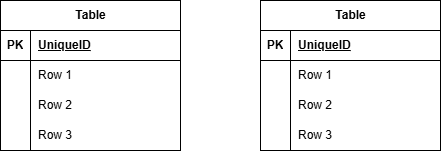

The diagram above was exported from draw.io. Its source (the exported page's mxGraphModel, read from the mxfile embedded in the PNG):
<mxGraphModel dx="606" dy="647" grid="1" gridSize="10" guides="1" tooltips="1" connect="1" arrows="1" fold="1" page="1" pageScale="1" pageWidth="827" pageHeight="1169" math="0" shadow="0">
  <root>
    <mxCell id="0" />
    <mxCell id="1" parent="0" />
    <mxCell id="2" value="Table" style="shape=table;startSize=30;container=1;collapsible=1;childLayout=tableLayout;fixedRows=1;rowLines=0;fontStyle=1;align=center;resizeLast=1;html=1;" vertex="1" parent="1">
      <mxGeometry x="40" y="40" width="180" height="150" as="geometry" />
    </mxCell>
    <mxCell id="3" value="" style="shape=tableRow;horizontal=0;startSize=0;swimlaneHead=0;swimlaneBody=0;fillColor=none;collapsible=0;dropTarget=0;points=[[0,0.5],[1,0.5]];portConstraint=eastwest;top=0;left=0;right=0;bottom=1;" vertex="1" parent="2">
      <mxGeometry y="30" width="180" height="30" as="geometry" />
    </mxCell>
    <mxCell id="4" value="PK" style="shape=partialRectangle;connectable=0;fillColor=none;top=0;left=0;bottom=0;right=0;fontStyle=1;overflow=hidden;whiteSpace=wrap;html=1;" vertex="1" parent="3">
      <mxGeometry width="30" height="30" as="geometry">
        <mxRectangle width="30" height="30" as="alternateBounds" />
      </mxGeometry>
    </mxCell>
    <mxCell id="5" value="UniqueID" style="shape=partialRectangle;connectable=0;fillColor=none;top=0;left=0;bottom=0;right=0;align=left;spacingLeft=6;fontStyle=5;overflow=hidden;whiteSpace=wrap;html=1;" vertex="1" parent="3">
      <mxGeometry x="30" width="150" height="30" as="geometry">
        <mxRectangle width="150" height="30" as="alternateBounds" />
      </mxGeometry>
    </mxCell>
    <mxCell id="6" value="" style="shape=tableRow;horizontal=0;startSize=0;swimlaneHead=0;swimlaneBody=0;fillColor=none;collapsible=0;dropTarget=0;points=[[0,0.5],[1,0.5]];portConstraint=eastwest;top=0;left=0;right=0;bottom=0;" vertex="1" parent="2">
      <mxGeometry y="60" width="180" height="30" as="geometry" />
    </mxCell>
    <mxCell id="7" value="" style="shape=partialRectangle;connectable=0;fillColor=none;top=0;left=0;bottom=0;right=0;editable=1;overflow=hidden;whiteSpace=wrap;html=1;" vertex="1" parent="6">
      <mxGeometry width="30" height="30" as="geometry">
        <mxRectangle width="30" height="30" as="alternateBounds" />
      </mxGeometry>
    </mxCell>
    <mxCell id="8" value="Row 1" style="shape=partialRectangle;connectable=0;fillColor=none;top=0;left=0;bottom=0;right=0;align=left;spacingLeft=6;overflow=hidden;whiteSpace=wrap;html=1;" vertex="1" parent="6">
      <mxGeometry x="30" width="150" height="30" as="geometry">
        <mxRectangle width="150" height="30" as="alternateBounds" />
      </mxGeometry>
    </mxCell>
    <mxCell id="9" value="" style="shape=tableRow;horizontal=0;startSize=0;swimlaneHead=0;swimlaneBody=0;fillColor=none;collapsible=0;dropTarget=0;points=[[0,0.5],[1,0.5]];portConstraint=eastwest;top=0;left=0;right=0;bottom=0;" vertex="1" parent="2">
      <mxGeometry y="90" width="180" height="30" as="geometry" />
    </mxCell>
    <mxCell id="10" value="" style="shape=partialRectangle;connectable=0;fillColor=none;top=0;left=0;bottom=0;right=0;editable=1;overflow=hidden;whiteSpace=wrap;html=1;" vertex="1" parent="9">
      <mxGeometry width="30" height="30" as="geometry">
        <mxRectangle width="30" height="30" as="alternateBounds" />
      </mxGeometry>
    </mxCell>
    <mxCell id="11" value="Row 2" style="shape=partialRectangle;connectable=0;fillColor=none;top=0;left=0;bottom=0;right=0;align=left;spacingLeft=6;overflow=hidden;whiteSpace=wrap;html=1;" vertex="1" parent="9">
      <mxGeometry x="30" width="150" height="30" as="geometry">
        <mxRectangle width="150" height="30" as="alternateBounds" />
      </mxGeometry>
    </mxCell>
    <mxCell id="12" value="" style="shape=tableRow;horizontal=0;startSize=0;swimlaneHead=0;swimlaneBody=0;fillColor=none;collapsible=0;dropTarget=0;points=[[0,0.5],[1,0.5]];portConstraint=eastwest;top=0;left=0;right=0;bottom=0;" vertex="1" parent="2">
      <mxGeometry y="120" width="180" height="30" as="geometry" />
    </mxCell>
    <mxCell id="13" value="" style="shape=partialRectangle;connectable=0;fillColor=none;top=0;left=0;bottom=0;right=0;editable=1;overflow=hidden;whiteSpace=wrap;html=1;" vertex="1" parent="12">
      <mxGeometry width="30" height="30" as="geometry">
        <mxRectangle width="30" height="30" as="alternateBounds" />
      </mxGeometry>
    </mxCell>
    <mxCell id="14" value="Row 3" style="shape=partialRectangle;connectable=0;fillColor=none;top=0;left=0;bottom=0;right=0;align=left;spacingLeft=6;overflow=hidden;whiteSpace=wrap;html=1;" vertex="1" parent="12">
      <mxGeometry x="30" width="150" height="30" as="geometry">
        <mxRectangle width="150" height="30" as="alternateBounds" />
      </mxGeometry>
    </mxCell>
    <mxCell id="15" value="Table" style="shape=table;startSize=30;container=1;collapsible=1;childLayout=tableLayout;fixedRows=1;rowLines=0;fontStyle=1;align=center;resizeLast=1;html=1;" vertex="1" parent="1">
      <mxGeometry x="300" y="40" width="180" height="150" as="geometry" />
    </mxCell>
    <mxCell id="16" value="" style="shape=tableRow;horizontal=0;startSize=0;swimlaneHead=0;swimlaneBody=0;fillColor=none;collapsible=0;dropTarget=0;points=[[0,0.5],[1,0.5]];portConstraint=eastwest;top=0;left=0;right=0;bottom=1;" vertex="1" parent="15">
      <mxGeometry y="30" width="180" height="30" as="geometry" />
    </mxCell>
    <mxCell id="17" value="PK" style="shape=partialRectangle;connectable=0;fillColor=none;top=0;left=0;bottom=0;right=0;fontStyle=1;overflow=hidden;whiteSpace=wrap;html=1;" vertex="1" parent="16">
      <mxGeometry width="30" height="30" as="geometry">
        <mxRectangle width="30" height="30" as="alternateBounds" />
      </mxGeometry>
    </mxCell>
    <mxCell id="18" value="UniqueID" style="shape=partialRectangle;connectable=0;fillColor=none;top=0;left=0;bottom=0;right=0;align=left;spacingLeft=6;fontStyle=5;overflow=hidden;whiteSpace=wrap;html=1;" vertex="1" parent="16">
      <mxGeometry x="30" width="150" height="30" as="geometry">
        <mxRectangle width="150" height="30" as="alternateBounds" />
      </mxGeometry>
    </mxCell>
    <mxCell id="19" value="" style="shape=tableRow;horizontal=0;startSize=0;swimlaneHead=0;swimlaneBody=0;fillColor=none;collapsible=0;dropTarget=0;points=[[0,0.5],[1,0.5]];portConstraint=eastwest;top=0;left=0;right=0;bottom=0;" vertex="1" parent="15">
      <mxGeometry y="60" width="180" height="30" as="geometry" />
    </mxCell>
    <mxCell id="20" value="" style="shape=partialRectangle;connectable=0;fillColor=none;top=0;left=0;bottom=0;right=0;editable=1;overflow=hidden;whiteSpace=wrap;html=1;" vertex="1" parent="19">
      <mxGeometry width="30" height="30" as="geometry">
        <mxRectangle width="30" height="30" as="alternateBounds" />
      </mxGeometry>
    </mxCell>
    <mxCell id="21" value="Row 1" style="shape=partialRectangle;connectable=0;fillColor=none;top=0;left=0;bottom=0;right=0;align=left;spacingLeft=6;overflow=hidden;whiteSpace=wrap;html=1;" vertex="1" parent="19">
      <mxGeometry x="30" width="150" height="30" as="geometry">
        <mxRectangle width="150" height="30" as="alternateBounds" />
      </mxGeometry>
    </mxCell>
    <mxCell id="22" value="" style="shape=tableRow;horizontal=0;startSize=0;swimlaneHead=0;swimlaneBody=0;fillColor=none;collapsible=0;dropTarget=0;points=[[0,0.5],[1,0.5]];portConstraint=eastwest;top=0;left=0;right=0;bottom=0;" vertex="1" parent="15">
      <mxGeometry y="90" width="180" height="30" as="geometry" />
    </mxCell>
    <mxCell id="23" value="" style="shape=partialRectangle;connectable=0;fillColor=none;top=0;left=0;bottom=0;right=0;editable=1;overflow=hidden;whiteSpace=wrap;html=1;" vertex="1" parent="22">
      <mxGeometry width="30" height="30" as="geometry">
        <mxRectangle width="30" height="30" as="alternateBounds" />
      </mxGeometry>
    </mxCell>
    <mxCell id="24" value="Row 2" style="shape=partialRectangle;connectable=0;fillColor=none;top=0;left=0;bottom=0;right=0;align=left;spacingLeft=6;overflow=hidden;whiteSpace=wrap;html=1;" vertex="1" parent="22">
      <mxGeometry x="30" width="150" height="30" as="geometry">
        <mxRectangle width="150" height="30" as="alternateBounds" />
      </mxGeometry>
    </mxCell>
    <mxCell id="25" value="" style="shape=tableRow;horizontal=0;startSize=0;swimlaneHead=0;swimlaneBody=0;fillColor=none;collapsible=0;dropTarget=0;points=[[0,0.5],[1,0.5]];portConstraint=eastwest;top=0;left=0;right=0;bottom=0;" vertex="1" parent="15">
      <mxGeometry y="120" width="180" height="30" as="geometry" />
    </mxCell>
    <mxCell id="26" value="" style="shape=partialRectangle;connectable=0;fillColor=none;top=0;left=0;bottom=0;right=0;editable=1;overflow=hidden;whiteSpace=wrap;html=1;" vertex="1" parent="25">
      <mxGeometry width="30" height="30" as="geometry">
        <mxRectangle width="30" height="30" as="alternateBounds" />
      </mxGeometry>
    </mxCell>
    <mxCell id="27" value="Row 3" style="shape=partialRectangle;connectable=0;fillColor=none;top=0;left=0;bottom=0;right=0;align=left;spacingLeft=6;overflow=hidden;whiteSpace=wrap;html=1;" vertex="1" parent="25">
      <mxGeometry x="30" width="150" height="30" as="geometry">
        <mxRectangle width="150" height="30" as="alternateBounds" />
      </mxGeometry>
    </mxCell>
  </root>
</mxGraphModel>